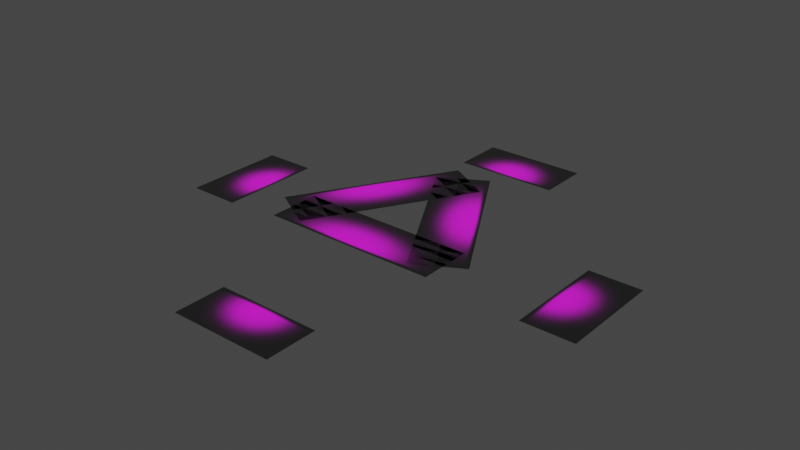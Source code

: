 # Source: model_lightning.blend  (saved by Blender 3.4.6; exported with 4.5.12 LTS)
import bpy
from mathutils import Matrix  # noqa: F401  (used for matrix-valued properties, if any)

bpy.ops.wm.read_factory_settings(use_empty=True)
scene = bpy.context.scene
scene.name = 'Scene'

# ---- collections
col_collection = bpy.data.collections.new('Collection'); scene.collection.children.link(col_collection)

# ---- images (referenced by path relative to the original .blend; pixels are not part of the script)
import os
ASSET_DIR = os.environ.get("B2B_ASSET_DIR", "")  # directory of the original .blend (textures are referenced by path, not embedded)
HERE = os.path.dirname(os.path.abspath(__file__))  # packed textures are extracted next to this script under _unpacked/

def load_image(name, relpath, width, height, colorspace="sRGB"):
    """Load a texture the original file referenced (path relative to the .blend, or extracted next to this script)."""
    p = next((c for c in (os.path.join(HERE, relpath), os.path.join(ASSET_DIR, relpath)) if relpath and os.path.exists(c)), "")
    if p:
        img = bpy.data.images.load(p, check_existing=True)
        img.name = name
    else:  # same state as the original file: an image datablock whose file is absent (Cycles renders it pink)
        img = bpy.data.images.new(name, width, height)
        img.source = "FILE"
        img.filepath = "//" + (relpath or name)
    img.colorspace_settings.name = colorspace
    return img
img_image_0 = load_image('Image_0', '_unpacked/Image_0.96462e1a.png', 64, 64, 'sRGB')

# ---- materials (node trees are filled in below, after node groups)
mat_sphere_recolor = bpy.data.materials.new('sphere_recolor')
mat_sphere_recolor.use_backface_culling = True
mat_sphere_recolor.use_transparent_shadow = False

# ---- material node trees
mat_sphere_recolor.use_nodes = True; mat_sphere_recolor.node_tree.nodes.clear()
_N = mat_sphere_recolor.node_tree.nodes; _L = mat_sphere_recolor.node_tree.links
n0 = _N.new('ShaderNodeBsdfPrincipled'); n0.name = 'Principled BSDF'; n0.location = (10, 300)
n0.distribution = 'GGX'
n0.subsurface_method = 'RANDOM_WALK_SKIN'
n0.inputs[2].default_value = 1.0
n0.inputs[27].default_value = (0.0, 0.0, 0.0, 1.0)
n0.inputs[28].default_value = 1.0
n1 = _N.new('ShaderNodeOutputMaterial'); n1.name = 'Material Output'; n1.location = (320, 270)
n2 = _N.new('ShaderNodeTexImage'); n2.name = 'Image Texture'; n2.location = (-440, 210)
n2.label = 'BASE COLOR'
n2.image = img_image_0
_L.new(n0.outputs[0], n1.inputs[0])
_L.new(n2.outputs[0], n0.inputs[0])
_L.new(n2.outputs[1], n0.inputs[4])
n1.is_active_output = True

# ---- world
world_world = bpy.data.worlds.new('World'); scene.world = world_world
world_world.use_nodes = True; world_world.node_tree.nodes.clear()
_N = world_world.node_tree.nodes; _L = world_world.node_tree.links
n0 = _N.new('ShaderNodeOutputWorld'); n0.name = 'World Output'; n0.location = (300, 300)
n1 = _N.new('ShaderNodeBackground'); n1.name = 'Background'; n1.location = (10, 300)
n1.inputs[0].default_value = (0.05088, 0.05088, 0.05088, 1.0)
_L.new(n1.outputs[0], n0.inputs[0])
n0.is_active_output = True
world_world.color = (0.05088, 0.05088, 0.05088)
world_world.use_sun_shadow = False
world_world.sun_shadow_jitter_overblur = 0.0

# ---- meshes
me_rsrc_world_dynamic_pvp_control_point_model_recess_lighting_mesh = bpy.data.meshes.new('rsrc.world.dynamic.pvp.control_point.model_recess-lighting-Mesh')
me_rsrc_world_dynamic_pvp_control_point_model_recess_lighting_mesh.from_pydata([(0.3902, -0.3002, 1.276), (-0.216, -0.3002, 1.626), (-0.9098, -0.3002, -0.9758), (-1.516, -0.3002, -0.6258), (-0.2853, -0.3002, 1.666), (-1.585, -0.3002, -0.5858), (-1.3, -0.3002, -0.3), (-1.3, -0.3002, -1.0), (1.3, -0.3002, -0.3), (1.3, -0.3002, -1.0), (-1.3, -0.3002, -1.08), (1.3, -0.3002, -1.08), (0.9098, -0.3002, -0.9758), (1.516, -0.3002, -0.6258), (-0.3902, -0.3002, 1.276), (0.216, -0.3002, 1.626), (1.585, -0.3002, -0.5858), (0.2853, -0.3002, 1.666)], [], [(0, 1, 2), (3, 2, 1), (1, 4, 3), (5, 3, 4), (6, 7, 8), (9, 8, 7), (7, 10, 9), (11, 9, 10), (12, 13, 14), (15, 14, 13), (13, 16, 15), (17, 15, 16)])
_uv = me_rsrc_world_dynamic_pvp_control_point_model_recess_lighting_mesh.uv_layers.new(name='UVMap')
_uv.uv.foreach_set('vector', [1.0, 0.0, 1.0, 0.5, 0.0, 0.0, 0.0, 0.5, 0.0, 0.0, 1.0, 0.5, 1.0, 0.5, 1.0, 1.0, 0.0, 0.5, 0.0, 1.0, 0.0, 0.5, 1.0, 1.0, 1.0, 0.0, 1.0, 0.5, 0.0, 0.0, 0.0, 0.5, 0.0, 0.0, 1.0, 0.5, 1.0, 0.5, 1.0, 1.0, 0.0, 0.5, 0.0, 1.0, 0.0, 0.5, 1.0, 1.0, 1.0, 0.0, 1.0, 0.5, 0.0, 0.0, 0.0, 0.5, 0.0, 0.0, 1.0, 0.5, 1.0, 0.5, 1.0, 1.0, 0.0, 0.5, 0.0, 1.0, 0.0, 0.5, 1.0, 1.0])
me_rsrc_world_dynamic_pvp_control_point_model_recess_lighting_mesh.materials.append(mat_sphere_recolor)
me_rsrc_world_dynamic_pvp_control_point_model_recess_lighting_mesh.update()
me_rsrc_world_dynamic_pvp_control_point_model_recess_lighting_mesh.normals_split_custom_set([tuple(v) for v in zip(*[iter([0.0, -1.0, 3.275e-08, 0.0, -1.0, 3.275e-08, 0.0, -1.0, 3.275e-08, 0.0, -1.0, 0.0, 0.0, -1.0, 0.0, 0.0, -1.0, 0.0, 0.0, -1.0, 2.866e-07, 0.0, -1.0, 2.866e-07, 0.0, -1.0, 2.866e-07, 0.0, -1.0, -2.866e-07, 0.0, -1.0, -2.866e-07, 0.0, -1.0, -2.866e-07, 0.0, -1.0, 0.0, 0.0, -1.0, 0.0, 0.0, -1.0, 0.0, 0.0, -1.0, 0.0, 0.0, -1.0, 0.0, 0.0, -1.0, 0.0, 0.0, -1.0, 0.0, 0.0, -1.0, 0.0, 0.0, -1.0, 0.0, 0.0, -1.0, 0.0, 0.0, -1.0, 0.0, 0.0, -1.0, 0.0, 0.0, -1.0, 0.0, 0.0, -1.0, 0.0, 0.0, -1.0, 0.0, 0.0, -1.0, 0.0, 0.0, -1.0, 0.0, 0.0, -1.0, 0.0, 0.0, -1.0, 0.0, 0.0, -1.0, 0.0, 0.0, -1.0, 0.0, 0.0, -1.0, -2.866e-07, 0.0, -1.0, -2.866e-07, 0.0, -1.0, -2.866e-07])] * 3)])
me_rsrc_world_dynamic_pvp_control_point_model_recess_lighting = bpy.data.meshes.new('rsrc.world.dynamic.pvp.control_point.model_recess-lighting-')
me_rsrc_world_dynamic_pvp_control_point_model_recess_lighting.from_pydata([(-3.245, -0.01, -0.78), (-2.545, -0.01, -0.78), (-3.245, -0.01, 0.78), (-2.545, -0.01, 0.78), (-2.465, -0.01, -0.78), (-2.465, -0.01, 0.78), (-0.78, -0.01, 3.245), (-0.78, -0.01, 2.545), (0.78, -0.01, 3.245), (0.78, -0.01, 2.545), (-0.78, -0.01, 2.465), (0.78, -0.01, 2.465), (3.245, -0.01, 0.78), (2.545, -0.01, 0.78), (3.245, -0.01, -0.78), (2.545, -0.01, -0.78), (2.465, -0.01, 0.78), (2.465, -0.01, -0.78), (0.78, -0.01, -3.245), (0.78, -0.01, -2.545), (-0.78, -0.01, -3.245), (-0.78, -0.01, -2.545), (0.78, -0.01, -2.465), (-0.78, -0.01, -2.465)], [], [(0, 1, 2), (3, 2, 1), (1, 4, 3), (5, 3, 4), (6, 7, 8), (9, 8, 7), (7, 10, 9), (11, 9, 10), (12, 13, 14), (15, 14, 13), (13, 16, 15), (17, 15, 16), (18, 19, 20), (21, 20, 19), (19, 22, 21), (23, 21, 22)])
_uv = me_rsrc_world_dynamic_pvp_control_point_model_recess_lighting.uv_layers.new(name='UVMap')
_uv.uv.foreach_set('vector', [1.0, 0.0, 1.0, 0.5, 0.0, 0.0, 0.0, 0.5, 0.0, 0.0, 1.0, 0.5, 1.0, 0.5, 1.0, 1.0, 0.0, 0.5, 0.0, 1.0, 0.0, 0.5, 1.0, 1.0, 1.0, 0.0, 1.0, 0.5, 0.0, 0.0, 0.0, 0.5, 0.0, 0.0, 1.0, 0.5, 1.0, 0.5, 1.0, 1.0, 0.0, 0.5, 0.0, 1.0, 0.0, 0.5, 1.0, 1.0, 1.0, 0.0, 1.0, 0.5, 0.0, 0.0, 0.0, 0.5, 0.0, 0.0, 1.0, 0.5, 1.0, 0.5, 1.0, 1.0, 0.0, 0.5, 0.0, 1.0, 0.0, 0.5, 1.0, 1.0, 1.0, 0.0, 1.0, 0.5, 0.0, 0.0, 0.0, 0.5, 0.0, 0.0, 1.0, 0.5, 1.0, 0.5, 1.0, 1.0, 0.0, 0.5, 0.0, 1.0, 0.0, 0.5, 1.0, 1.0])
me_rsrc_world_dynamic_pvp_control_point_model_recess_lighting.materials.append(mat_sphere_recolor)
me_rsrc_world_dynamic_pvp_control_point_model_recess_lighting.update()
me_rsrc_world_dynamic_pvp_control_point_model_recess_lighting.normals_split_custom_set([tuple(v) for v in zip(*[iter([0.0, -1.0, 0.0, 0.0, -1.0, 0.0, 0.0, -1.0, 0.0, 0.0, -1.0, 0.0, 0.0, -1.0, 0.0, 0.0, -1.0, 0.0, 0.0, -1.0, 0.0, 0.0, -1.0, 0.0, 0.0, -1.0, 0.0, 0.0, -1.0, 0.0, 0.0, -1.0, 0.0, 0.0, -1.0, 0.0, 0.0, -1.0, 0.0, 0.0, -1.0, 0.0, 0.0, -1.0, 0.0, 0.0, -1.0, 0.0, 0.0, -1.0, 0.0, 0.0, -1.0, 0.0, 0.0, -1.0, 0.0, 0.0, -1.0, 0.0, 0.0, -1.0, 0.0, 0.0, -1.0, 0.0, 0.0, -1.0, 0.0, 0.0, -1.0, 0.0, 0.0, -1.0, 0.0, 0.0, -1.0, 0.0, 0.0, -1.0, 0.0, 0.0, -1.0, 0.0, 0.0, -1.0, 0.0, 0.0, -1.0, 0.0, 0.0, -1.0, 0.0, 0.0, -1.0, 0.0, 0.0, -1.0, 0.0, 0.0, -1.0, 0.0, 0.0, -1.0, 0.0, 0.0, -1.0, 0.0, 0.0, -1.0, 0.0, 0.0, -1.0, 0.0, 0.0, -1.0, 0.0, 0.0, -1.0, 0.0, 0.0, -1.0, 0.0, 0.0, -1.0, 0.0, 0.0, -1.0, 0.0, 0.0, -1.0, 0.0, 0.0, -1.0, 0.0, 0.0, -1.0, 0.0, 0.0, -1.0, 0.0, 0.0, -1.0, 0.0])] * 3)])

# ---- objects
ob_control_point_model_recess_lighting_mesh_0 = bpy.data.objects.new('control_point.model_recess-lighting-Mesh[0]', me_rsrc_world_dynamic_pvp_control_point_model_recess_lighting_mesh)
ob_control_point_model_recess_lighting_mesh_1 = bpy.data.objects.new('control_point.model_recess-lighting-Mesh[1]', me_rsrc_world_dynamic_pvp_control_point_model_recess_lighting)

# ---- transforms, parenting, visibility, modifiers, constraints
ob_control_point_model_recess_lighting_mesh_0.location = (0.0, 0.0, 0.0)
ob_control_point_model_recess_lighting_mesh_0.rotation_mode = 'QUATERNION'
ob_control_point_model_recess_lighting_mesh_0.rotation_quaternion = (0.7071, -0.7071, -1.57e-16, -9.358e-24)
ob_control_point_model_recess_lighting_mesh_1.location = (0.0, 0.0, 0.0)
ob_control_point_model_recess_lighting_mesh_1.rotation_mode = 'QUATERNION'
ob_control_point_model_recess_lighting_mesh_1.rotation_quaternion = (0.7071, -0.7071, -1.57e-16, -9.358e-24)

# ---- collection membership
scene.collection.objects.link(ob_control_point_model_recess_lighting_mesh_0)
scene.collection.objects.link(ob_control_point_model_recess_lighting_mesh_1)

# ---- scene / render settings (as saved in the file)
scene.frame_start = 1; scene.frame_end = 250; scene.frame_set(1)
scene.render.engine = 'BLENDER_EEVEE_NEXT'
scene.cycles.sampling_pattern = 'TABULATED_SOBOL'
scene.cycles.use_light_tree = False
scene.view_settings.view_transform = 'Filmic'
bpy.context.view_layer.update()

# ---- added for rendering (the .blend has no active camera and no usable light): camera, sun
cam_auto = bpy.data.cameras.new('AutoCamera')
cam_auto.lens = 50.0
cam_auto.sensor_width = 36.0
cam_auto.clip_end = 1000.0
ob_auto_camera = bpy.data.objects.new('AutoCamera', cam_auto)
scene.collection.objects.link(ob_auto_camera)
ob_auto_camera.location = (8.49618, -10.1954, 6.95205)
ob_auto_camera.rotation_euler = (1.09748, -7.21219e-08, 0.694738)
scene.camera = ob_auto_camera
light_auto_sun = bpy.data.lights.new('AutoSun', 'SUN')
light_auto_sun.energy = 3.0
light_auto_sun.angle = 0.0523599
ob_auto_sun = bpy.data.objects.new('AutoSun', light_auto_sun)
scene.collection.objects.link(ob_auto_sun)
ob_auto_sun.rotation_euler = (0.872665, 0.174533, 0.523599)
bpy.context.view_layer.update()
